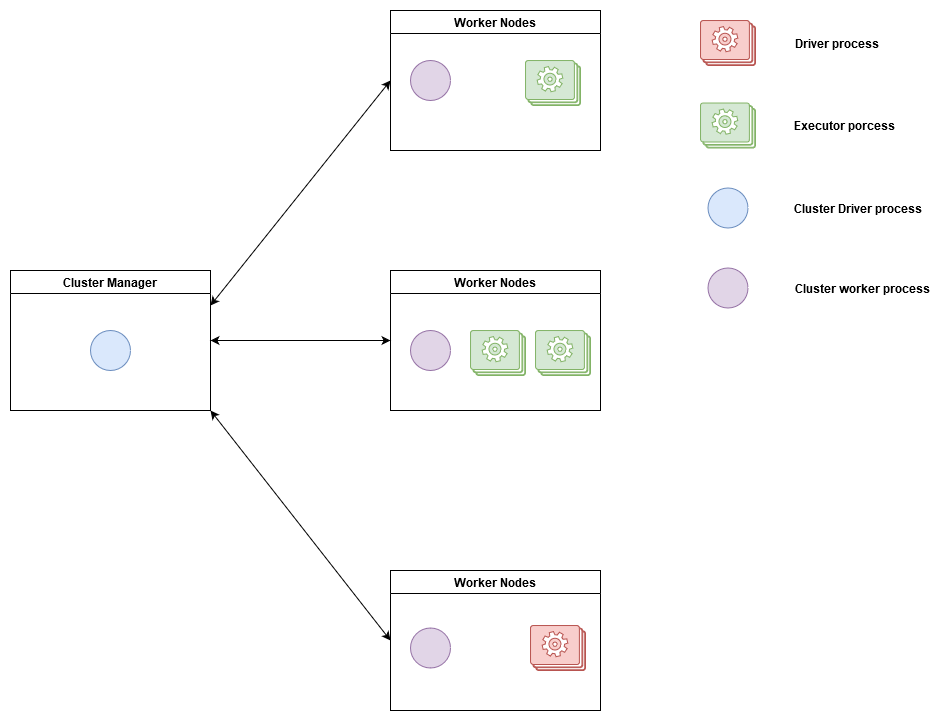

The diagram above was exported from draw.io. Its source (the exported page's mxGraphModel, read from the mxfile embedded in the PNG):
<mxGraphModel dx="957" dy="1213" grid="1" gridSize="10" guides="1" tooltips="1" connect="1" arrows="1" fold="1" page="1" pageScale="1" pageWidth="850" pageHeight="1100" math="0" shadow="0">
  <root>
    <mxCell id="7s8wm6KwkG_4lREQOHWV-0" />
    <mxCell id="7s8wm6KwkG_4lREQOHWV-1" parent="7s8wm6KwkG_4lREQOHWV-0" />
    <mxCell id="7o6r8wJOn0KDB5J_gWMG-0" value="Worker Nodes" style="swimlane;startSize=23;" parent="7s8wm6KwkG_4lREQOHWV-1" vertex="1">
      <mxGeometry x="560" y="280" width="210" height="140" as="geometry" />
    </mxCell>
    <mxCell id="7o6r8wJOn0KDB5J_gWMG-1" value="" style="ellipse;whiteSpace=wrap;html=1;aspect=fixed;fillColor=#e1d5e7;strokeColor=#9673a6;" parent="7o6r8wJOn0KDB5J_gWMG-0" vertex="1">
      <mxGeometry x="20" y="60" width="40" height="40" as="geometry" />
    </mxCell>
    <mxCell id="7o6r8wJOn0KDB5J_gWMG-20" value="" style="verticalLabelPosition=bottom;html=1;verticalAlign=top;align=center;strokeColor=#82b366;fillColor=#d5e8d4;shape=mxgraph.azure.worker_roles;" parent="7o6r8wJOn0KDB5J_gWMG-0" vertex="1">
      <mxGeometry x="80" y="60" width="55.00000000000001" height="45" as="geometry" />
    </mxCell>
    <mxCell id="7o6r8wJOn0KDB5J_gWMG-21" value="" style="verticalLabelPosition=bottom;html=1;verticalAlign=top;align=center;strokeColor=#82b366;fillColor=#d5e8d4;shape=mxgraph.azure.worker_roles;" parent="7o6r8wJOn0KDB5J_gWMG-0" vertex="1">
      <mxGeometry x="145" y="60" width="55.00000000000001" height="45" as="geometry" />
    </mxCell>
    <mxCell id="7o6r8wJOn0KDB5J_gWMG-2" value="Worker Nodes" style="swimlane;startSize=23;" parent="7s8wm6KwkG_4lREQOHWV-1" vertex="1">
      <mxGeometry x="560" y="20" width="210" height="140" as="geometry" />
    </mxCell>
    <mxCell id="7o6r8wJOn0KDB5J_gWMG-3" value="" style="ellipse;whiteSpace=wrap;html=1;aspect=fixed;fillColor=#e1d5e7;strokeColor=#9673a6;" parent="7o6r8wJOn0KDB5J_gWMG-2" vertex="1">
      <mxGeometry x="20" y="50" width="40" height="40" as="geometry" />
    </mxCell>
    <mxCell id="7o6r8wJOn0KDB5J_gWMG-14" value="" style="verticalLabelPosition=bottom;html=1;verticalAlign=top;align=center;strokeColor=#82b366;fillColor=#d5e8d4;shape=mxgraph.azure.worker_roles;" parent="7o6r8wJOn0KDB5J_gWMG-2" vertex="1">
      <mxGeometry x="135" y="50" width="55.00000000000001" height="45" as="geometry" />
    </mxCell>
    <mxCell id="7o6r8wJOn0KDB5J_gWMG-4" style="rounded=0;orthogonalLoop=1;jettySize=auto;html=1;exitX=1;exitY=0.25;exitDx=0;exitDy=0;entryX=0;entryY=0.5;entryDx=0;entryDy=0;startArrow=classic;startFill=1;" parent="7s8wm6KwkG_4lREQOHWV-1" source="7o6r8wJOn0KDB5J_gWMG-7" target="7o6r8wJOn0KDB5J_gWMG-2" edge="1">
      <mxGeometry relative="1" as="geometry" />
    </mxCell>
    <mxCell id="7o6r8wJOn0KDB5J_gWMG-5" style="edgeStyle=none;rounded=0;orthogonalLoop=1;jettySize=auto;html=1;exitX=1;exitY=0.5;exitDx=0;exitDy=0;entryX=0;entryY=0.5;entryDx=0;entryDy=0;startArrow=classic;startFill=1;" parent="7s8wm6KwkG_4lREQOHWV-1" source="7o6r8wJOn0KDB5J_gWMG-7" target="7o6r8wJOn0KDB5J_gWMG-0" edge="1">
      <mxGeometry relative="1" as="geometry" />
    </mxCell>
    <mxCell id="7o6r8wJOn0KDB5J_gWMG-6" style="edgeStyle=none;rounded=0;orthogonalLoop=1;jettySize=auto;html=1;exitX=1;exitY=1;exitDx=0;exitDy=0;entryX=0;entryY=0.5;entryDx=0;entryDy=0;startArrow=classic;startFill=1;" parent="7s8wm6KwkG_4lREQOHWV-1" source="7o6r8wJOn0KDB5J_gWMG-7" target="7o6r8wJOn0KDB5J_gWMG-9" edge="1">
      <mxGeometry relative="1" as="geometry" />
    </mxCell>
    <mxCell id="7o6r8wJOn0KDB5J_gWMG-7" value="Cluster Manager" style="swimlane;startSize=23;" parent="7s8wm6KwkG_4lREQOHWV-1" vertex="1">
      <mxGeometry x="180" y="280" width="200" height="140" as="geometry" />
    </mxCell>
    <mxCell id="7o6r8wJOn0KDB5J_gWMG-8" value="" style="ellipse;whiteSpace=wrap;html=1;aspect=fixed;fillColor=#dae8fc;strokeColor=#6c8ebf;" parent="7o6r8wJOn0KDB5J_gWMG-7" vertex="1">
      <mxGeometry x="80" y="60" width="40" height="40" as="geometry" />
    </mxCell>
    <mxCell id="7o6r8wJOn0KDB5J_gWMG-9" value="Worker Nodes" style="swimlane;startSize=23;" parent="7s8wm6KwkG_4lREQOHWV-1" vertex="1">
      <mxGeometry x="560" y="580" width="210" height="140" as="geometry" />
    </mxCell>
    <mxCell id="7o6r8wJOn0KDB5J_gWMG-10" value="" style="ellipse;whiteSpace=wrap;html=1;aspect=fixed;fillColor=#e1d5e7;strokeColor=#9673a6;" parent="7o6r8wJOn0KDB5J_gWMG-9" vertex="1">
      <mxGeometry x="20" y="57.5" width="40" height="40" as="geometry" />
    </mxCell>
    <mxCell id="7o6r8wJOn0KDB5J_gWMG-19" value="" style="verticalLabelPosition=bottom;html=1;verticalAlign=top;align=center;strokeColor=#b85450;fillColor=#f8cecc;shape=mxgraph.azure.worker_roles;" parent="7o6r8wJOn0KDB5J_gWMG-9" vertex="1">
      <mxGeometry x="140" y="55" width="55.00000000000001" height="45" as="geometry" />
    </mxCell>
    <mxCell id="7o6r8wJOn0KDB5J_gWMG-11" value="" style="verticalLabelPosition=bottom;html=1;verticalAlign=top;align=center;strokeColor=#b85450;fillColor=#f8cecc;shape=mxgraph.azure.worker_roles;" parent="7s8wm6KwkG_4lREQOHWV-1" vertex="1">
      <mxGeometry x="870" y="30" width="55.00000000000001" height="45" as="geometry" />
    </mxCell>
    <mxCell id="7o6r8wJOn0KDB5J_gWMG-12" value="&lt;font style=&quot;font-size: 12px;&quot;&gt;&lt;b style=&quot;font-size: 12px;&quot;&gt;Driver process&lt;br style=&quot;font-size: 12px;&quot;&gt;&lt;/b&gt;&lt;/font&gt;" style="text;html=1;strokeColor=none;fillColor=none;align=center;verticalAlign=middle;whiteSpace=wrap;rounded=0;fontSize=12;" parent="7s8wm6KwkG_4lREQOHWV-1" vertex="1">
      <mxGeometry x="960" y="42.5" width="95" height="20" as="geometry" />
    </mxCell>
    <mxCell id="7o6r8wJOn0KDB5J_gWMG-13" value="&lt;font style=&quot;font-size: 12px;&quot;&gt;&lt;b style=&quot;font-size: 12px;&quot;&gt;Executor porcess&lt;br style=&quot;font-size: 12px;&quot;&gt;&lt;/b&gt;&lt;/font&gt;" style="text;html=1;strokeColor=none;fillColor=none;align=center;verticalAlign=middle;whiteSpace=wrap;rounded=0;fontSize=12;" parent="7s8wm6KwkG_4lREQOHWV-1" vertex="1">
      <mxGeometry x="960" y="125" width="110" height="20" as="geometry" />
    </mxCell>
    <mxCell id="7o6r8wJOn0KDB5J_gWMG-15" value="" style="ellipse;whiteSpace=wrap;html=1;aspect=fixed;fillColor=#dae8fc;strokeColor=#6c8ebf;" parent="7s8wm6KwkG_4lREQOHWV-1" vertex="1">
      <mxGeometry x="877.5" y="197.5" width="40" height="40" as="geometry" />
    </mxCell>
    <mxCell id="7o6r8wJOn0KDB5J_gWMG-16" value="" style="ellipse;whiteSpace=wrap;html=1;aspect=fixed;fillColor=#e1d5e7;strokeColor=#9673a6;" parent="7s8wm6KwkG_4lREQOHWV-1" vertex="1">
      <mxGeometry x="877.5" y="277.5" width="40" height="40" as="geometry" />
    </mxCell>
    <mxCell id="7o6r8wJOn0KDB5J_gWMG-17" value="Cluster Driver process" style="text;html=1;strokeColor=none;fillColor=none;align=center;verticalAlign=middle;whiteSpace=wrap;rounded=0;fontStyle=1;fontSize=12;" parent="7s8wm6KwkG_4lREQOHWV-1" vertex="1">
      <mxGeometry x="960" y="207.5" width="135" height="20" as="geometry" />
    </mxCell>
    <mxCell id="7o6r8wJOn0KDB5J_gWMG-18" value="Cluster worker process" style="text;html=1;strokeColor=none;fillColor=none;align=center;verticalAlign=middle;whiteSpace=wrap;rounded=0;fontStyle=1;fontSize=12;" parent="7s8wm6KwkG_4lREQOHWV-1" vertex="1">
      <mxGeometry x="960" y="287.5" width="145" height="20" as="geometry" />
    </mxCell>
    <mxCell id="7o6r8wJOn0KDB5J_gWMG-22" value="" style="verticalLabelPosition=bottom;html=1;verticalAlign=top;align=center;strokeColor=#82b366;fillColor=#d5e8d4;shape=mxgraph.azure.worker_roles;" parent="7s8wm6KwkG_4lREQOHWV-1" vertex="1">
      <mxGeometry x="870" y="112.5" width="55.00000000000001" height="45" as="geometry" />
    </mxCell>
  </root>
</mxGraphModel>